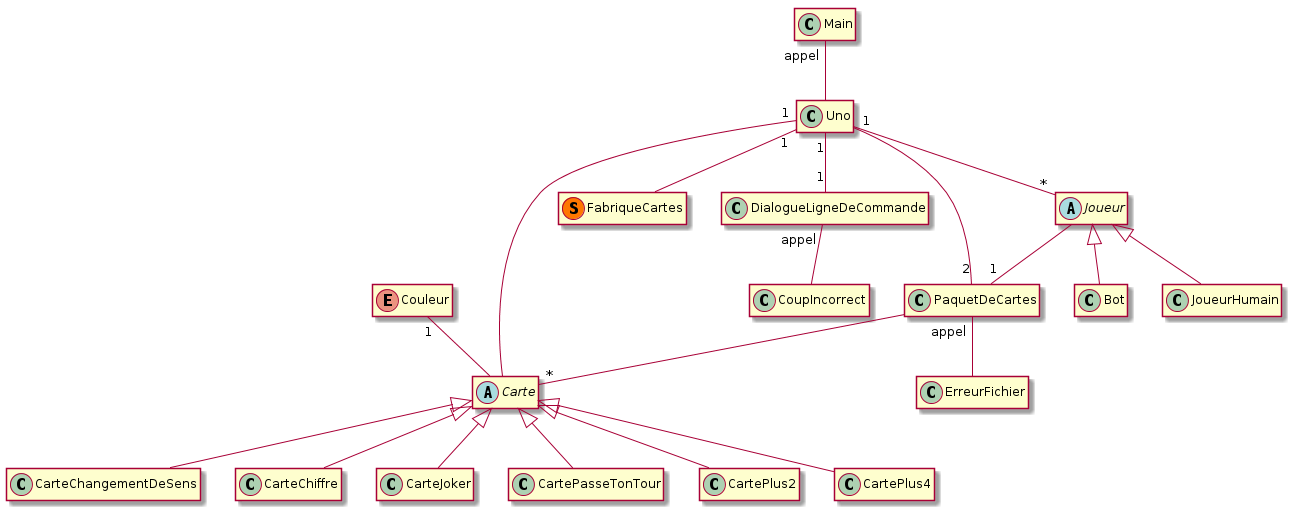

The diagram above was rendered by PlantUML. Its source (embedded in the PNG):
@startuml

abstract class Carte {
	Carte(Uno uno)
	Carte(Uno uno, Couleur couleur)
	abstract boolean peutEtreRecouverte(Carte c)
	abstract int getValeur()
	abstract int effet()
	public boolean estSansCouleur()
	public void appliquerEffet()
	boolean estDeCouleurCompatible(Couleur c)
	abstract boolean peutEtrePoseeSur(CarteChiffre c)
	abstract boolean peutEtrePoseeSur(CarteChangementDeSens c)
	abstract boolean peutEtrePoseeSur(CarteJoker c)
	abstract boolean peutEtrePoseeSur(CartePasseTonTour c)
	abstract boolean peutEtrePoseeSur(CartePlus2 c)
	abstract boolean peutEtrePoseeSur(CartePlus4 c)
	String toString()
	void setUno(Uno uno)
	Couleur getCouleur()
	void setCouleur
	Uno getUno()
}

class CarteChangementDeSens {
	CarteChangementDeSens(Uno uno)
	CarteChangementDeSens(Uno uno, Couleur couleur)
	boolean peutEtreRecouverte(Carte c)
	int getValeur()
	int effet()
	boolean peutEtrePoseeSur(CarteChiffre c)
	boolean peutEtrePoseeSur(CarteChangementDeSens c)
	boolean peutEtrePoseeSur(CarteJoker c)
	boolean peutEtrePoseeSur(CartePasseTonTour c)
	boolean peutEtrePoseeSur(CartePlus2 c)
	boolean peutEtrePoseeSur(CartePlus4 c)
}

class CarteChiffre {
	private int chiffre
	CarteChiffre(Uno uno, int valeur)
	CarteChiffre(Uno uno, Couleur couleur, int valeur)
	boolean peutEtreRecouverte(Carte c)
	int getValeur()
	int effet()
    void appliquerEffet()
	boolean peutEtrePoseeSur(CarteChiffre c)
	boolean peutEtrePoseeSur(CarteChangementDeSens c)
	boolean peutEtrePoseeSur(CarteJoker c)
	boolean peutEtrePoseeSur(CartePasseTonTour c)
	boolean peutEtrePoseeSur(CartePlus2 c)
	boolean peutEtrePoseeSur(CartePlus4 c)
	void setChiffre(int valeur)
    String toString()
}

class CarteJoker {
	CarteJoker(Uno uno)
	boolean peutEtreRecouverte(Carte c)
	int getValeur()
	int effet()
    void appliquerEffet()
	boolean peutEtrePoseeSur(CarteChiffre c)
	boolean peutEtrePoseeSur(CarteChangementDeSens c)
	boolean peutEtrePoseeSur(CarteJoker c)
	boolean peutEtrePoseeSur(CartePasseTonTour c)
	boolean peutEtrePoseeSur(CartePlus2 c)
	boolean peutEtrePoseeSur(CartePlus4 c)
    String toString()
}

class CartePasseTonTour {
	CartePasseTonTour(Uno uno)
	CartePasseTonTour(Uno uno, Couleur couleur)
	boolean peutEtreRecouverte(Carte c)
	int getValeur()
	int effet()
    void appliquerEffet()
	boolean peutEtrePoseeSur(CarteChiffre c)
	boolean peutEtrePoseeSur(CarteChangementDeSens c)
	boolean peutEtrePoseeSur(CarteJoker c)
	boolean peutEtrePoseeSur(CartePasseTonTour c)
	boolean peutEtrePoseeSur(CartePlus2 c)
	boolean peutEtrePoseeSur(CartePlus4 c)
    String toString()
}

class CartePlus2 {
	CartePlus2(Uno uno)
	CartePlus2(Uno uno, Couleur couleur)
	boolean peutEtreRecouverte(Carte c)
	int getValeur()
	int effet()
    void appliquerEffet()
	boolean peutEtrePoseeSur(CarteChiffre c)
	boolean peutEtrePoseeSur(CarteChangementDeSens c)
	boolean peutEtrePoseeSur(CarteJoker c)
	boolean peutEtrePoseeSur(CartePasseTonTour c)
	boolean peutEtrePoseeSur(CartePlus2 c)
	boolean peutEtrePoseeSur(CartePlus4 c)
    String toString()
}

class CartePlus4 {
	CartePlus4(Uno uno)
	boolean peutEtreRecouverte(Carte c)
	int getValeur()
	int effet()
    void appliquerEffet()
	boolean peutEtrePoseeSur(CarteChiffre c)
	boolean peutEtrePoseeSur(CarteChangementDeSens c)
	boolean peutEtrePoseeSur(CarteJoker c)
	boolean peutEtrePoseeSur(CartePasseTonTour c)
	boolean peutEtrePoseeSur(CartePlus2 c)
	boolean peutEtrePoseeSur(CartePlus4 c)
    String toString()
}

enum Couleur {
	ROUGE
	VERT
	BLEU
	JAUNE
	String getNom()
}

class ErreurFichier {
	ErreurFichier(String message)
}

class FabriqueCartes << (S,#FF7700) >> {
	static FabriqueCartes getInstance()
	static PaquetDeCartes getPaquetVide()
	static PaquetDeCartes getPaquet1Vert()
	static PaquetDeCartes getPaquet2Bleu()
	static PaquetDeCartes getPaquet5Vert()
	static PaquetDeCartes getPaquetUno()
}

class PaquetDeCartes{
	PaquetDeCartes()
	void ajouter(Carte... cartes)
	int getNombreDeCartes()
	boolean estVide()
	int getValeur()
	String toString()
	void ajouter(PaquetDeCartes pdc)
	void melanger()
	void retourner()
	Carte getSommet()
	Carte piocher()
	void ecrire(String nomDeFicher) throws ErreurFichier
	void lire(String nomDefichier) throws ErreurFichier
	boolean hasNext()
	Carte next()
    Carte getCarteIndex(int i)
    void removeCarteIndex(int i)
    ArrayList<Carte> getPaquet()
}

class DialogueLigneDeCommande{
	DialogueLigneDeCommande(Uno uno)
    void mettreAJour()
    void affichagePTT()
    void affichagePiocheBot()
}

class Bot{
	Bot(Uno uno, String nom, int no, int difficulte)
    void jouer(String coup)
    boolean isUnBot()
}

class CoupIncorrect{
	CoupIncorrect(String message)
}

abstract class Joueur{
	protected String nom
    protected int numero
    Joueur(Uno uno, String nom, int no)
    abstract void jouer(String coup) throws CoupIncorrect
    int getScore()
    abstract boolean isUnBot()
    String toString()
    PaquetDeCartes getPdc()
    String getNom()
    void setPdc(PaquetDeCartes pdc)
    void addCartePiochee()
    int effetCarteIndex(int indice)
}

class JoueurHumain {
	JoueurHumain (Uno uno, String nom, int no)
    void jouer(String coup) throws CoupIncorrect
    Carte carteChoisie(String coup) throws CoupIncorrect
    boolean isUnBot()
}

class Main {
	static void main(String[] args)
}

class Uno {
	private boolean sensHoraire
    private int noJoueurDistrib
    private int noJoueurPlay
	public Uno()
	void initialiser(int nbJoueur)
    void creerLesJoueurs(int nbJoueur)
    void distribuerCartes()
    void choisirQuiDistribue()
    void choisirQuiJoue()
    void changerSensDuJeu()
    void changerDeJoueur()
    void distribuerCarteSuivant(int nb)
    int nbJoueurs()
    Joueur[] getPlayers()
    int getNoJoueurDistrib()
    int getNoJoueurPlay()
    PaquetDeCartes getPioche()
    void setPioche(PaquetDeCartes pioche)
    PaquetDeCartes getTalon()
    boolean isSensHoraire()
    void setDialogue()
    DialogueLigneDeCommande getDialogue()
    boolean isPartieFinie()
    void jeu()
    Carte getSommetTalon()
    int nbCartesJoueurPlay()
    Couleur getCouleurRandom()
    Joueur getCurrentPlayer()
    String cardsCurrentPlayer(int indice)
}

Main "appel" -- Uno

Joueur -- "1" PaquetDeCartes
Uno "1" -- "*" Joueur
Uno -- "2" PaquetDeCartes
Uno "1" -- "1" DialogueLigneDeCommande
Uno "1" -- FabriqueCartes
Uno "1" -- Carte
PaquetDeCartes -- "*" Carte
Couleur "1" -- Carte
Carte <|-- CarteChiffre
Carte <|-- CarteJoker
Carte <|-- CartePlus2
Carte <|-- CarteChangementDeSens
Carte <|-- CartePlus4
Carte <|-- CartePasseTonTour
DialogueLigneDeCommande "appel" -- CoupIncorrect
Joueur <|-- JoueurHumain
Joueur <|-- Bot
PaquetDeCartes "appel" -- ErreurFichier

hide members
@enduml